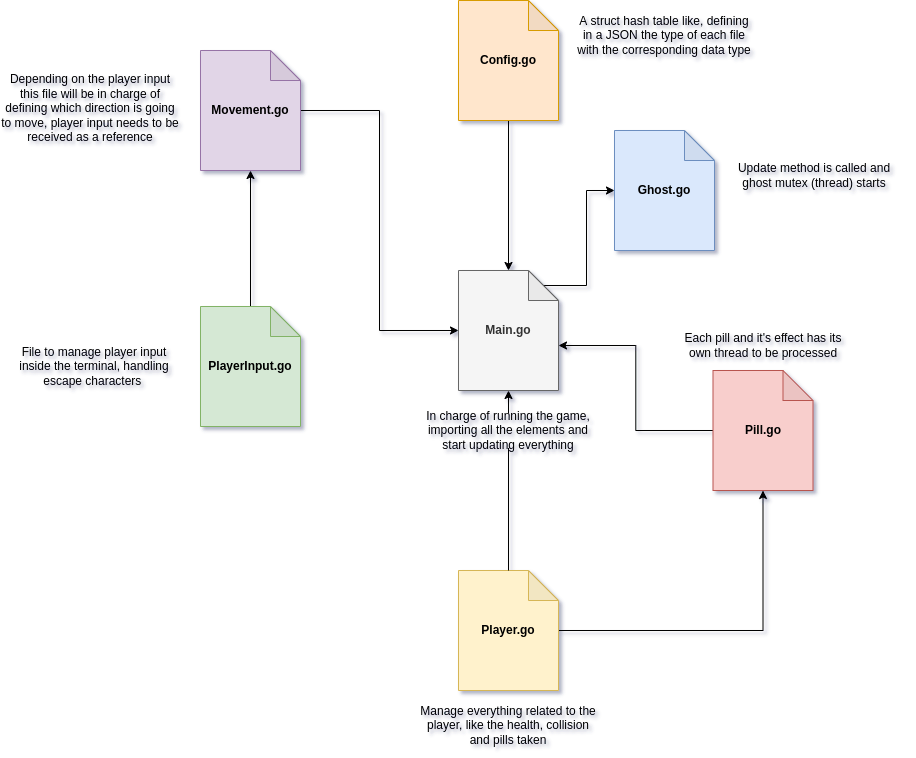

The diagram above was exported from draw.io. Its source (the exported page's mxGraphModel, read from the mxfile embedded in the PNG):
<mxGraphModel dx="2249" dy="-430" grid="1" gridSize="10" guides="1" tooltips="1" connect="1" arrows="1" fold="1" page="1" pageScale="1" pageWidth="827" pageHeight="1169" math="0" shadow="0">
  <root>
    <mxCell id="0" />
    <mxCell id="1" parent="0" />
    <mxCell id="2" style="edgeStyle=orthogonalEdgeStyle;rounded=0;orthogonalLoop=1;jettySize=auto;html=1;exitX=0;exitY=0;exitDx=85;exitDy=15;exitPerimeter=0;entryX=0;entryY=0.5;entryDx=0;entryDy=0;entryPerimeter=0;" edge="1" source="3" target="4" parent="1">
      <mxGeometry relative="1" as="geometry" />
    </mxCell>
    <mxCell id="3" value="&lt;b&gt;Main.go&lt;/b&gt;" style="shape=note;whiteSpace=wrap;html=1;backgroundOutline=1;darkOpacity=0.05;fillColor=#f5f5f5;fontColor=#333333;strokeColor=#666666;" vertex="1" parent="1">
      <mxGeometry x="404" y="1470" width="100" height="120" as="geometry" />
    </mxCell>
    <mxCell id="4" value="&lt;b&gt;Ghost.go&lt;/b&gt;" style="shape=note;whiteSpace=wrap;html=1;backgroundOutline=1;darkOpacity=0.05;fillColor=#dae8fc;strokeColor=#6c8ebf;" vertex="1" parent="1">
      <mxGeometry x="560" y="1330" width="100" height="120" as="geometry" />
    </mxCell>
    <mxCell id="5" value="Update method is called and ghost mutex (thread) starts" style="text;html=1;strokeColor=none;fillColor=none;align=center;verticalAlign=middle;whiteSpace=wrap;rounded=0;" vertex="1" parent="1">
      <mxGeometry x="670" y="1360" width="180" height="30" as="geometry" />
    </mxCell>
    <mxCell id="6" style="edgeStyle=orthogonalEdgeStyle;rounded=0;orthogonalLoop=1;jettySize=auto;html=1;entryX=0;entryY=0;entryDx=100;entryDy=75;entryPerimeter=0;" edge="1" source="7" target="3" parent="1">
      <mxGeometry relative="1" as="geometry" />
    </mxCell>
    <mxCell id="7" value="&lt;b&gt;Pill.go&lt;/b&gt;" style="shape=note;whiteSpace=wrap;html=1;backgroundOutline=1;darkOpacity=0.05;fillColor=#f8cecc;strokeColor=#b85450;" vertex="1" parent="1">
      <mxGeometry x="658.5" y="1570" width="100" height="120" as="geometry" />
    </mxCell>
    <mxCell id="8" value="Each pill and it's effect has its own thread to be processed" style="text;html=1;strokeColor=none;fillColor=none;align=center;verticalAlign=middle;whiteSpace=wrap;rounded=0;" vertex="1" parent="1">
      <mxGeometry x="618.5" y="1530" width="180" height="30" as="geometry" />
    </mxCell>
    <mxCell id="9" style="edgeStyle=orthogonalEdgeStyle;rounded=0;orthogonalLoop=1;jettySize=auto;html=1;entryX=0.5;entryY=1;entryDx=0;entryDy=0;entryPerimeter=0;" edge="1" source="10" target="20" parent="1">
      <mxGeometry relative="1" as="geometry" />
    </mxCell>
    <mxCell id="10" value="&lt;b&gt;PlayerInput.go&lt;/b&gt;" style="shape=note;whiteSpace=wrap;html=1;backgroundOutline=1;darkOpacity=0.05;fillColor=#d5e8d4;strokeColor=#82b366;" vertex="1" parent="1">
      <mxGeometry x="146" y="1506" width="100" height="120" as="geometry" />
    </mxCell>
    <mxCell id="11" value="File to manage player input inside the terminal, handling escape characters&amp;nbsp;" style="text;html=1;strokeColor=none;fillColor=none;align=center;verticalAlign=middle;whiteSpace=wrap;rounded=0;" vertex="1" parent="1">
      <mxGeometry x="-50" y="1551" width="180" height="30" as="geometry" />
    </mxCell>
    <mxCell id="12" style="edgeStyle=orthogonalEdgeStyle;rounded=0;orthogonalLoop=1;jettySize=auto;html=1;entryX=0.5;entryY=1;entryDx=0;entryDy=0;entryPerimeter=0;startArrow=none;" edge="1" source="22" target="3" parent="1">
      <mxGeometry relative="1" as="geometry" />
    </mxCell>
    <mxCell id="13" style="edgeStyle=orthogonalEdgeStyle;rounded=0;orthogonalLoop=1;jettySize=auto;html=1;entryX=0.5;entryY=1;entryDx=0;entryDy=0;entryPerimeter=0;" edge="1" source="14" target="7" parent="1">
      <mxGeometry relative="1" as="geometry" />
    </mxCell>
    <mxCell id="14" value="&lt;b&gt;Player.go&lt;/b&gt;" style="shape=note;whiteSpace=wrap;html=1;backgroundOutline=1;darkOpacity=0.05;fillColor=#fff2cc;strokeColor=#d6b656;" vertex="1" parent="1">
      <mxGeometry x="404" y="1770" width="100" height="120" as="geometry" />
    </mxCell>
    <mxCell id="15" value="Manage everything related to the player, like the health, collision and pills taken" style="text;html=1;strokeColor=none;fillColor=none;align=center;verticalAlign=middle;whiteSpace=wrap;rounded=0;" vertex="1" parent="1">
      <mxGeometry x="364" y="1910" width="180" height="30" as="geometry" />
    </mxCell>
    <mxCell id="16" style="edgeStyle=orthogonalEdgeStyle;rounded=0;orthogonalLoop=1;jettySize=auto;html=1;" edge="1" source="17" target="3" parent="1">
      <mxGeometry relative="1" as="geometry" />
    </mxCell>
    <mxCell id="17" value="&lt;b&gt;Config.go&lt;/b&gt;" style="shape=note;whiteSpace=wrap;html=1;backgroundOutline=1;darkOpacity=0.05;fillColor=#ffe6cc;strokeColor=#d79b00;" vertex="1" parent="1">
      <mxGeometry x="404" y="1200" width="100" height="120" as="geometry" />
    </mxCell>
    <mxCell id="18" value="A struct hash table like, defining in a JSON the type of each file with the corresponding data type" style="text;html=1;strokeColor=none;fillColor=none;align=center;verticalAlign=middle;whiteSpace=wrap;rounded=0;" vertex="1" parent="1">
      <mxGeometry x="520" y="1220" width="180" height="30" as="geometry" />
    </mxCell>
    <mxCell id="19" style="edgeStyle=orthogonalEdgeStyle;rounded=0;orthogonalLoop=1;jettySize=auto;html=1;entryX=0;entryY=0.5;entryDx=0;entryDy=0;entryPerimeter=0;" edge="1" source="20" target="3" parent="1">
      <mxGeometry relative="1" as="geometry" />
    </mxCell>
    <mxCell id="20" value="&lt;b&gt;Movement.go&lt;/b&gt;" style="shape=note;whiteSpace=wrap;html=1;backgroundOutline=1;darkOpacity=0.05;fillColor=#e1d5e7;strokeColor=#9673a6;" vertex="1" parent="1">
      <mxGeometry x="146" y="1250" width="100" height="120" as="geometry" />
    </mxCell>
    <mxCell id="21" value="Depending on the player input this file will be in charge of defining which direction is going to move, player input needs to be received as a reference&lt;br&gt;&amp;nbsp;" style="text;html=1;strokeColor=none;fillColor=none;align=center;verticalAlign=middle;whiteSpace=wrap;rounded=0;" vertex="1" parent="1">
      <mxGeometry x="-54" y="1300" width="180" height="30" as="geometry" />
    </mxCell>
    <mxCell id="22" value="In charge of running the game, importing all the elements and start updating everything" style="text;html=1;strokeColor=none;fillColor=none;align=center;verticalAlign=middle;whiteSpace=wrap;rounded=0;" vertex="1" parent="1">
      <mxGeometry x="364" y="1612.5" width="180" height="35" as="geometry" />
    </mxCell>
    <mxCell id="23" value="" style="edgeStyle=orthogonalEdgeStyle;rounded=0;orthogonalLoop=1;jettySize=auto;html=1;entryX=0.5;entryY=1;entryDx=0;entryDy=0;entryPerimeter=0;endArrow=none;" edge="1" source="14" target="22" parent="1">
      <mxGeometry relative="1" as="geometry">
        <mxPoint x="454" y="1770" as="sourcePoint" />
        <mxPoint x="454" y="1590" as="targetPoint" />
      </mxGeometry>
    </mxCell>
  </root>
</mxGraphModel>